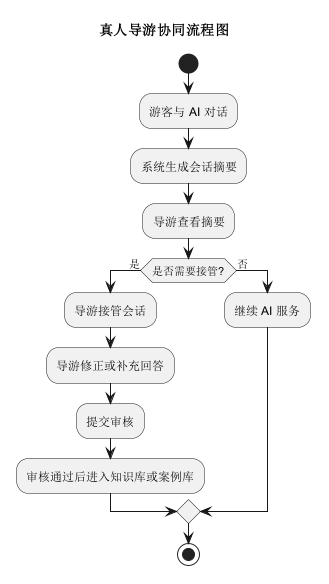

The diagram above was rendered by PlantUML. Its source (embedded in the PNG):
@startuml
title 真人导游协同流程图
start
:游客与 AI 对话;
:系统生成会话摘要;
:导游查看摘要;
if (是否需要接管?) then (是)
  :导游接管会话;
  :导游修正或补充回答;
  :提交审核;
  :审核通过后进入知识库或案例库;
else (否)
  :继续 AI 服务;
endif
stop
@enduml